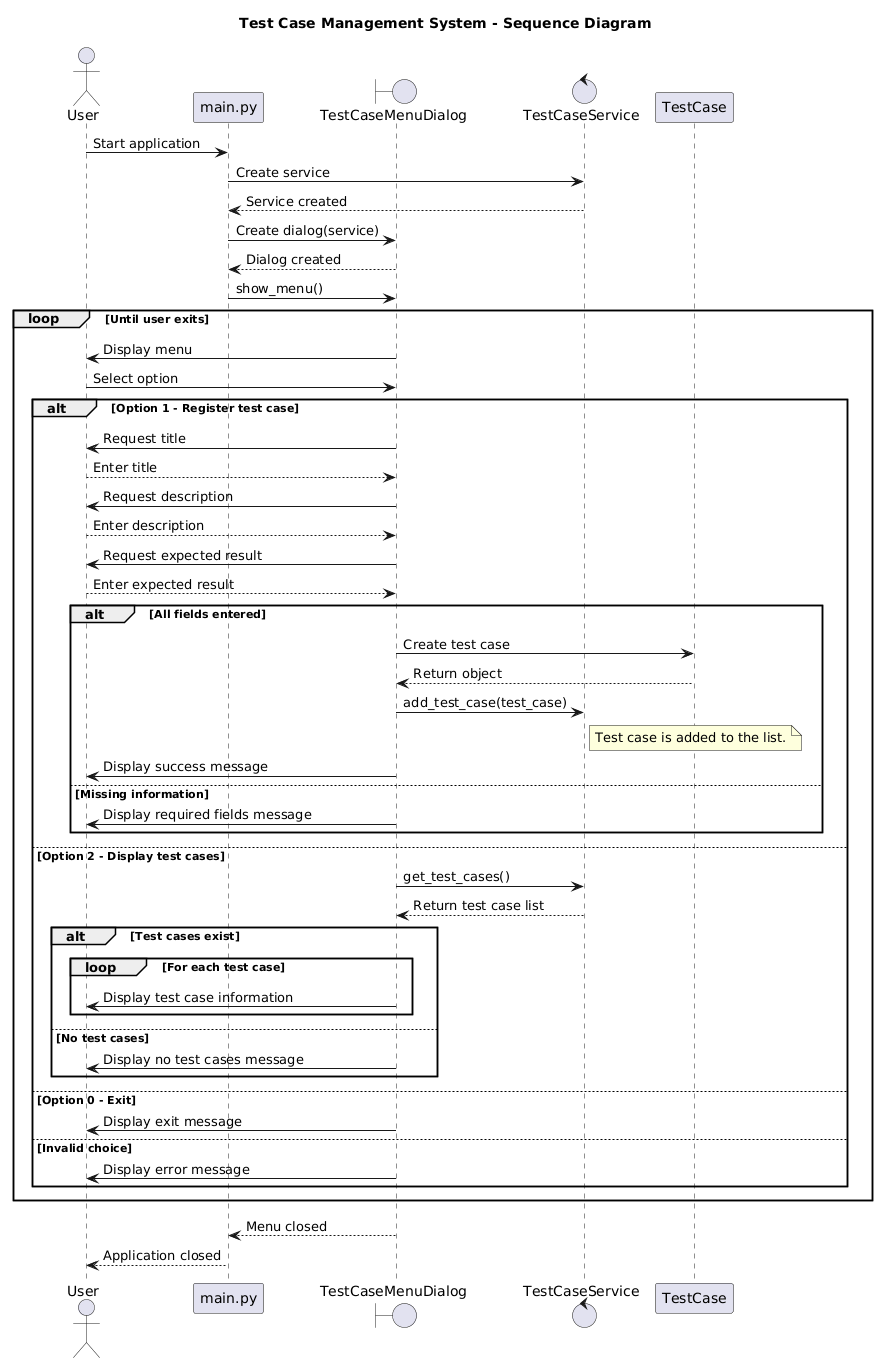

The diagram above was rendered by PlantUML. Its source (embedded in the PNG):
@startuml
title Test Case Management System - Sequence Diagram

actor User
participant "main.py" as Main
boundary TestCaseMenuDialog
control TestCaseService
participant TestCase

User -> Main: Start application

Main -> TestCaseService: Create service
TestCaseService --> Main: Service created

Main -> TestCaseMenuDialog: Create dialog(service)
TestCaseMenuDialog --> Main: Dialog created

Main -> TestCaseMenuDialog: show_menu()

loop Until user exits

    TestCaseMenuDialog -> User: Display menu
    User -> TestCaseMenuDialog: Select option

    alt Option 1 - Register test case

        TestCaseMenuDialog -> User: Request title
        User --> TestCaseMenuDialog: Enter title

        TestCaseMenuDialog -> User: Request description
        User --> TestCaseMenuDialog: Enter description

        TestCaseMenuDialog -> User: Request expected result
        User --> TestCaseMenuDialog: Enter expected result

        alt All fields entered

            TestCaseMenuDialog -> TestCase: Create test case
            TestCase --> TestCaseMenuDialog: Return object

            TestCaseMenuDialog -> TestCaseService: add_test_case(test_case)
          note right of TestCaseService
  		Test case is added to the list.
		end note
            TestCaseMenuDialog -> User: Display success message

        else Missing information

            TestCaseMenuDialog -> User: Display required fields message

        end

    else Option 2 - Display test cases

        TestCaseMenuDialog -> TestCaseService: get_test_cases()
        TestCaseService --> TestCaseMenuDialog: Return test case list

        alt Test cases exist

            loop For each test case
                TestCaseMenuDialog -> User: Display test case information
            end

        else No test cases

            TestCaseMenuDialog -> User: Display no test cases message

        end

    else Option 0 - Exit

        TestCaseMenuDialog -> User: Display exit message

    else Invalid choice

        TestCaseMenuDialog -> User: Display error message

    end

end

TestCaseMenuDialog --> Main: Menu closed
Main --> User: Application closed
@enduml